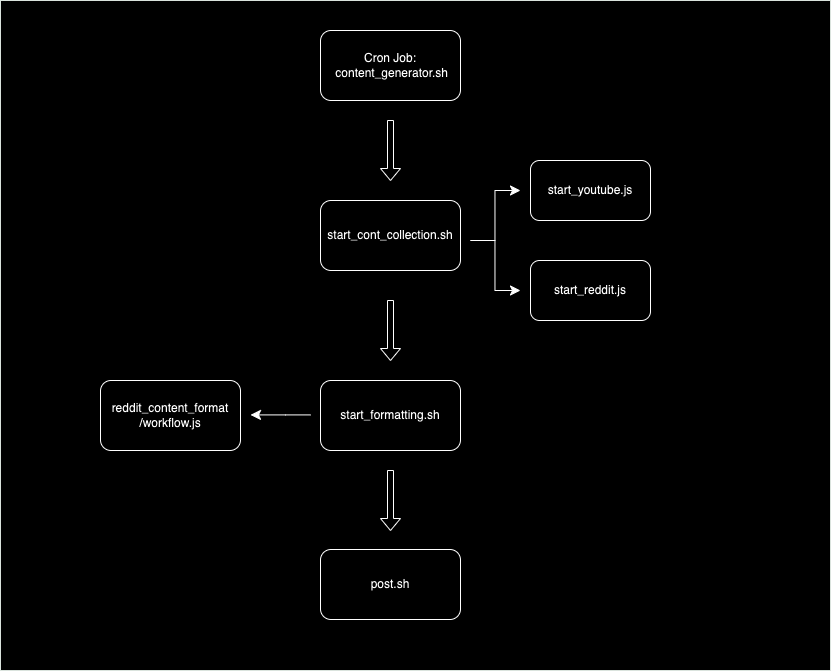

The diagram above was exported from draw.io. Its source (the exported page's mxGraphModel, read from the mxfile embedded in the PNG):
<mxGraphModel dx="1122" dy="712" grid="1" gridSize="10" guides="1" tooltips="1" connect="1" arrows="1" fold="1" page="1" pageScale="1" pageWidth="827" pageHeight="1169" math="0" shadow="0">
  <root>
    <mxCell id="WIyWlLk6GJQsqaUBKTNV-0" />
    <mxCell id="WIyWlLk6GJQsqaUBKTNV-1" parent="WIyWlLk6GJQsqaUBKTNV-0" />
    <mxCell id="QIrka7wEPg3GW2FXRosX-20" value="" style="verticalLabelPosition=bottom;verticalAlign=top;html=1;shadow=0;dashed=0;strokeWidth=1;shape=mxgraph.ios.iBgFlat;strokeColor=#18211b;" vertex="1" parent="WIyWlLk6GJQsqaUBKTNV-1">
      <mxGeometry width="830" height="670" as="geometry" />
    </mxCell>
    <mxCell id="QIrka7wEPg3GW2FXRosX-0" value="Cron Job:&lt;br&gt;&amp;nbsp;content_generator.sh" style="rounded=1;whiteSpace=wrap;html=1;" vertex="1" parent="WIyWlLk6GJQsqaUBKTNV-1">
      <mxGeometry x="320" y="30" width="140" height="70" as="geometry" />
    </mxCell>
    <mxCell id="QIrka7wEPg3GW2FXRosX-1" value="" style="shape=singleArrow;direction=south;whiteSpace=wrap;html=1;" vertex="1" parent="WIyWlLk6GJQsqaUBKTNV-1">
      <mxGeometry x="380" y="120" width="20" height="60" as="geometry" />
    </mxCell>
    <mxCell id="QIrka7wEPg3GW2FXRosX-2" value="start_cont_collection.sh" style="rounded=1;whiteSpace=wrap;html=1;" vertex="1" parent="WIyWlLk6GJQsqaUBKTNV-1">
      <mxGeometry x="320" y="200" width="140" height="70" as="geometry" />
    </mxCell>
    <mxCell id="QIrka7wEPg3GW2FXRosX-6" value="" style="edgeStyle=elbowEdgeStyle;elbow=horizontal;endArrow=classic;html=1;curved=0;rounded=0;endSize=8;startSize=8;" edge="1" parent="WIyWlLk6GJQsqaUBKTNV-1">
      <mxGeometry width="50" height="50" relative="1" as="geometry">
        <mxPoint x="470" y="240" as="sourcePoint" />
        <mxPoint x="520" y="190" as="targetPoint" />
      </mxGeometry>
    </mxCell>
    <mxCell id="QIrka7wEPg3GW2FXRosX-7" value="" style="edgeStyle=elbowEdgeStyle;elbow=horizontal;endArrow=classic;html=1;curved=0;rounded=0;endSize=8;startSize=8;" edge="1" parent="WIyWlLk6GJQsqaUBKTNV-1">
      <mxGeometry width="50" height="50" relative="1" as="geometry">
        <mxPoint x="470" y="240" as="sourcePoint" />
        <mxPoint x="520" y="290" as="targetPoint" />
      </mxGeometry>
    </mxCell>
    <mxCell id="QIrka7wEPg3GW2FXRosX-8" value="start_reddit.js" style="rounded=1;whiteSpace=wrap;html=1;" vertex="1" parent="WIyWlLk6GJQsqaUBKTNV-1">
      <mxGeometry x="530" y="260" width="120" height="60" as="geometry" />
    </mxCell>
    <mxCell id="QIrka7wEPg3GW2FXRosX-9" value="start_youtube.js" style="rounded=1;whiteSpace=wrap;html=1;" vertex="1" parent="WIyWlLk6GJQsqaUBKTNV-1">
      <mxGeometry x="530" y="160" width="120" height="60" as="geometry" />
    </mxCell>
    <mxCell id="QIrka7wEPg3GW2FXRosX-10" value="" style="shape=singleArrow;direction=south;whiteSpace=wrap;html=1;" vertex="1" parent="WIyWlLk6GJQsqaUBKTNV-1">
      <mxGeometry x="380" y="300" width="20" height="60" as="geometry" />
    </mxCell>
    <mxCell id="QIrka7wEPg3GW2FXRosX-11" value="start_formatting.sh" style="rounded=1;whiteSpace=wrap;html=1;" vertex="1" parent="WIyWlLk6GJQsqaUBKTNV-1">
      <mxGeometry x="320" y="380" width="140" height="70" as="geometry" />
    </mxCell>
    <mxCell id="QIrka7wEPg3GW2FXRosX-12" value="" style="edgeStyle=elbowEdgeStyle;elbow=horizontal;endArrow=classic;html=1;curved=0;rounded=0;endSize=8;startSize=8;" edge="1" parent="WIyWlLk6GJQsqaUBKTNV-1">
      <mxGeometry width="50" height="50" relative="1" as="geometry">
        <mxPoint x="310" y="414.41" as="sourcePoint" />
        <mxPoint x="250" y="414.41" as="targetPoint" />
        <Array as="points">
          <mxPoint x="285" y="414.41" />
        </Array>
      </mxGeometry>
    </mxCell>
    <mxCell id="QIrka7wEPg3GW2FXRosX-14" value="reddit_content_format&lt;div&gt;/workflow.js&lt;/div&gt;" style="rounded=1;html=1;whiteSpace=wrap;" vertex="1" parent="WIyWlLk6GJQsqaUBKTNV-1">
      <mxGeometry x="100" y="380" width="140" height="70" as="geometry" />
    </mxCell>
    <mxCell id="QIrka7wEPg3GW2FXRosX-17" value="" style="shape=singleArrow;direction=south;whiteSpace=wrap;html=1;" vertex="1" parent="WIyWlLk6GJQsqaUBKTNV-1">
      <mxGeometry x="380" y="470" width="20" height="60" as="geometry" />
    </mxCell>
    <mxCell id="QIrka7wEPg3GW2FXRosX-18" value="post.sh" style="rounded=1;html=1;whiteSpace=wrap;" vertex="1" parent="WIyWlLk6GJQsqaUBKTNV-1">
      <mxGeometry x="320" y="549" width="140" height="70" as="geometry" />
    </mxCell>
  </root>
</mxGraphModel>